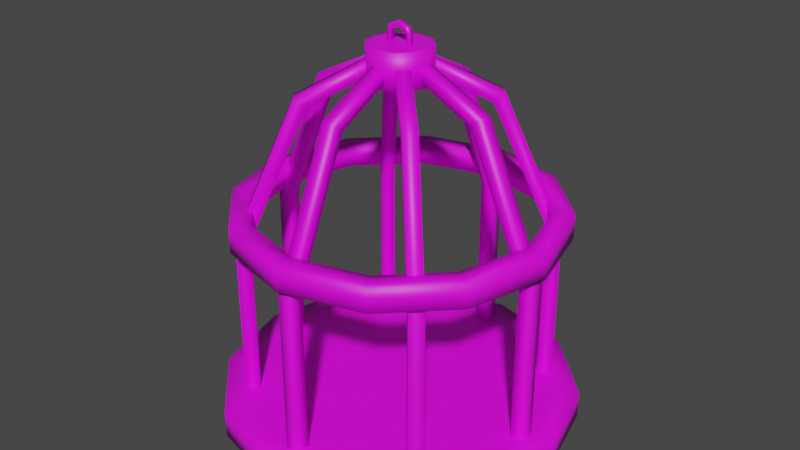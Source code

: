 # Source: cage.blend  (saved by Blender 3.3.6; exported with 4.5.12 LTS)
import bpy
from mathutils import Matrix  # noqa: F401  (used for matrix-valued properties, if any)

bpy.ops.wm.read_factory_settings(use_empty=True)
scene = bpy.context.scene
scene.name = 'Scene'

# ---- collections
col_collection = bpy.data.collections.new('Collection'); scene.collection.children.link(col_collection)

# ---- images (referenced by path relative to the original .blend; pixels are not part of the script)
import os
ASSET_DIR = os.environ.get("B2B_ASSET_DIR", "")  # directory of the original .blend (textures are referenced by path, not embedded)
HERE = os.path.dirname(os.path.abspath(__file__))  # packed textures are extracted next to this script under _unpacked/

def load_image(name, relpath, width, height, colorspace="sRGB"):
    """Load a texture the original file referenced (path relative to the .blend, or extracted next to this script)."""
    p = next((c for c in (os.path.join(HERE, relpath), os.path.join(ASSET_DIR, relpath)) if relpath and os.path.exists(c)), "")
    if p:
        img = bpy.data.images.load(p, check_existing=True)
        img.name = name
    else:  # same state as the original file: an image datablock whose file is absent (Cycles renders it pink)
        img = bpy.data.images.new(name, width, height)
        img.source = "FILE"
        img.filepath = "//" + (relpath or name)
    img.colorspace_settings.name = colorspace
    return img
img_colors_psd = load_image('colors.psd', 'colors.psd', 1024, 1024, 'sRGB')

# ---- materials (node trees are filled in below, after node groups)
mat_material = bpy.data.materials.new('Material')
mat_material.alpha_threshold = 0.0
mat_material.use_transparent_shadow = False
mat_material.roughness = 0.5
mat_material.line_color = (0.0, 0.0, 0.0, 1.0)

# ---- material node trees
mat_material.use_nodes = True; mat_material.node_tree.nodes.clear()
_N = mat_material.node_tree.nodes; _L = mat_material.node_tree.links
n0 = _N.new('ShaderNodeOutputMaterial'); n0.name = 'Material Output'; n0.location = (300, 300)
n1 = _N.new('ShaderNodeBsdfPrincipled'); n1.name = 'Principled BSDF'; n1.location = (10, 300)
n1.distribution = 'GGX'
n1.subsurface_method = 'RANDOM_WALK_SKIN'
n1.inputs[3].default_value = 1.45
n1.inputs[27].default_value = (0.0, 0.0, 0.0, 1.0)
n1.inputs[28].default_value = 1.0
n2 = _N.new('ShaderNodeTexImage'); n2.name = 'Image Texture'; n2.location = (-387, 183)
n2.image = img_colors_psd
_L.new(n1.outputs[0], n0.inputs[0])
_L.new(n2.outputs[0], n1.inputs[0])
n0.is_active_output = True

# ---- world
world_world = bpy.data.worlds.new('World'); scene.world = world_world
world_world.use_nodes = True; world_world.node_tree.nodes.clear()
_N = world_world.node_tree.nodes; _L = world_world.node_tree.links
n0 = _N.new('ShaderNodeOutputWorld'); n0.name = 'World Output'; n0.location = (300, 300)
n1 = _N.new('ShaderNodeBackground'); n1.name = 'Background'; n1.location = (10, 300)
n1.inputs[0].default_value = (0.05088, 0.05088, 0.05088, 1.0)
_L.new(n1.outputs[0], n0.inputs[0])
n0.is_active_output = True
world_world.color = (0.05088, 0.05088, 0.05088)
world_world.use_sun_shadow = False
world_world.sun_shadow_jitter_overblur = 0.0

# ---- meshes
me_cylinder = bpy.data.meshes.new('Cylinder')
me_cylinder.from_pydata([(0.0, 0.6419, -0.0485), (0.0, 0.5594, 0.0485), (0.321, 0.5559, -0.0485), (0.2797, 0.4845, 0.0485), (0.5559, 0.321, -0.0485), (0.4845, 0.2797, 0.0485), (0.6419, 0.0, -0.0485), (0.5594, 0.0, 0.0485), (0.5559, -0.321, -0.0485), (0.4845, -0.2797, 0.0485), (0.321, -0.5559, -0.0485), (0.2797, -0.4845, 0.0485), (0.0, -0.6419, -0.0485), (0.0, -0.5594, 0.0485), (-0.321, -0.5559, -0.0485), (-0.2797, -0.4845, 0.0485), (-0.5559, -0.321, -0.0485), (-0.4845, -0.2797, 0.0485), (-0.6419, 0.0, -0.0485), (-0.5594, 0.0, 0.0485), (-0.5559, 0.321, -0.0485), (-0.4845, 0.2797, 0.0485), (-0.321, 0.5559, -0.0485), (-0.2797, 0.4845, 0.0485), (0.321, 0.5559, 0.0485), (0.0, 0.6419, 0.0485), (0.5559, 0.321, 0.0485), (0.6419, 0.0, 0.0485), (0.5559, -0.321, 0.0485), (0.321, -0.5559, 0.0485), (0.0, -0.6419, 0.0485), (-0.321, -0.5559, 0.0485), (-0.5559, -0.321, 0.0485), (-0.6419, 0.0, 0.0485), (-0.5559, 0.321, 0.0485), (-0.321, 0.5559, 0.0485), (0.4075, 0.3721, 0.03349), (0.3721, 0.3367, 0.03349), (0.3721, 0.4075, 0.03349), (0.3367, 0.3721, 0.03349), (0.4075, 0.3721, 0.6308), (0.3721, 0.3367, 0.6308), (0.3367, 0.3721, 0.6308), (0.3721, 0.4075, 0.6308), (0.2552, 0.2198, 1.13), (0.2279, 0.1925, 1.098), (0.1925, 0.2279, 1.098), (0.2198, 0.2552, 1.13), (0.02275, -0.01268, 1.295), (0.0226, -0.01283, 1.245), (-0.01283, 0.0226, 1.245), (-0.01268, 0.02275, 1.295), (-0.02506, -0.5513, 0.03349), (-0.02506, -0.5012, 0.03349), (0.02506, -0.5513, 0.03349), (0.02506, -0.5012, 0.03349), (-0.02506, -0.5513, 0.6308), (-0.02506, -0.5012, 0.6308), (0.02506, -0.5012, 0.6308), (0.02506, -0.5513, 0.6308), (-0.02506, -0.3359, 1.13), (-0.02506, -0.2973, 1.098), (0.02506, -0.2973, 1.098), (0.02506, -0.3359, 1.13), (-0.02506, -0.007121, 1.295), (-0.02506, -0.006908, 1.245), (0.02506, -0.006908, 1.245), (0.02506, -0.007121, 1.295), (0.3721, -0.4075, 0.03349), (0.3367, -0.3721, 0.03349), (0.4075, -0.3721, 0.03349), (0.3721, -0.3367, 0.03349), (0.3721, -0.4075, 0.6308), (0.3367, -0.3721, 0.6308), (0.3721, -0.3367, 0.6308), (0.4075, -0.3721, 0.6308), (0.2198, -0.2552, 1.13), (0.1925, -0.2279, 1.098), (0.2279, -0.1925, 1.098), (0.2552, -0.2198, 1.13), (-0.01268, -0.02275, 1.295), (-0.01283, -0.0226, 1.245), (0.0226, 0.01283, 1.245), (0.02275, 0.01268, 1.295), (0.5513, -0.02506, 0.03349), (0.5012, -0.02506, 0.03349), (0.5513, 0.02506, 0.03349), (0.5012, 0.02506, 0.03349), (0.5513, -0.02506, 0.6308), (0.5012, -0.02506, 0.6308), (0.5012, 0.02506, 0.6308), (0.5513, 0.02506, 0.6308), (0.3359, -0.02506, 1.13), (0.2973, -0.02506, 1.098), (0.2973, 0.02506, 1.098), (0.3359, 0.02506, 1.13), (0.007121, -0.02506, 1.295), (0.006908, -0.02506, 1.245), (0.006908, 0.02506, 1.245), (0.007121, 0.02506, 1.295), (-0.4075, -0.3721, 0.03349), (-0.3721, -0.3367, 0.03349), (-0.3721, -0.4075, 0.03349), (-0.3367, -0.3721, 0.03349), (-0.4075, -0.3721, 0.6308), (-0.3721, -0.3367, 0.6308), (-0.3367, -0.3721, 0.6308), (-0.3721, -0.4075, 0.6308), (-0.2552, -0.2198, 1.13), (-0.2279, -0.1925, 1.098), (-0.1925, -0.2279, 1.098), (-0.2198, -0.2552, 1.13), (-0.02275, 0.01268, 1.295), (-0.0226, 0.01283, 1.245), (0.01283, -0.0226, 1.245), (0.01268, -0.02275, 1.295), (-0.5513, 0.02506, 0.03349), (-0.5012, 0.02506, 0.03349), (-0.5513, -0.02506, 0.03349), (-0.5012, -0.02506, 0.03349), (-0.5513, 0.02506, 0.6308), (-0.5012, 0.02506, 0.6308), (-0.5012, -0.02506, 0.6308), (-0.5513, -0.02506, 0.6308), (-0.3359, 0.02506, 1.13), (-0.2973, 0.02506, 1.098), (-0.2973, -0.02506, 1.098), (-0.3359, -0.02506, 1.13), (-0.007121, 0.02506, 1.295), (-0.006908, 0.02506, 1.245), (-0.006908, -0.02506, 1.245), (-0.007121, -0.02506, 1.295), (-0.3721, 0.4075, 0.03349), (-0.3367, 0.3721, 0.03349), (-0.4075, 0.3721, 0.03349), (-0.3721, 0.3367, 0.03349), (-0.3721, 0.4075, 0.6308), (-0.3367, 0.3721, 0.6308), (-0.3721, 0.3367, 0.6308), (-0.4075, 0.3721, 0.6308), (-0.2198, 0.2552, 1.13), (-0.1925, 0.2279, 1.098), (-0.2279, 0.1925, 1.098), (-0.2552, 0.2198, 1.13), (0.01268, 0.02275, 1.295), (0.01283, 0.0226, 1.245), (-0.0226, -0.01283, 1.245), (-0.02275, -0.01268, 1.295), (0.02506, 0.5513, 0.03349), (0.02506, 0.5012, 0.03349), (-0.02506, 0.5513, 0.03349), (-0.02506, 0.5012, 0.03349), (0.02506, 0.5513, 0.6308), (0.02506, 0.5012, 0.6308), (-0.02506, 0.5012, 0.6308), (-0.02506, 0.5513, 0.6308), (0.02506, 0.3359, 1.13), (0.02506, 0.2973, 1.098), (-0.02506, 0.2973, 1.098), (-0.02506, 0.3359, 1.13), (0.02506, 0.007121, 1.295), (0.02506, 0.006908, 1.245), (-0.02506, 0.006908, 1.245), (-0.02506, 0.007121, 1.295), (0.0, 0.5191, 0.6608), (0.0, 0.5052, 0.7484), (0.2596, 0.4496, 0.6608), (0.2526, 0.4375, 0.7484), (0.4496, 0.2596, 0.6608), (0.4375, 0.2526, 0.7484), (0.5191, 0.0, 0.6608), (0.5052, 0.0, 0.7484), (0.4496, -0.2596, 0.6608), (0.4375, -0.2526, 0.7484), (0.2596, -0.4496, 0.6608), (0.2526, -0.4375, 0.7484), (0.0, -0.5191, 0.6608), (0.0, -0.5052, 0.7484), (-0.2596, -0.4496, 0.6608), (-0.2526, -0.4375, 0.7484), (-0.4496, -0.2596, 0.6608), (-0.4375, -0.2526, 0.7484), (-0.5191, 0.0, 0.6608), (-0.5052, 0.0, 0.7484), (-0.4496, 0.2596, 0.6608), (-0.4375, 0.2526, 0.7484), (-0.2596, 0.4496, 0.6608), (-0.2526, 0.4375, 0.7484), (0.2898, 0.502, 0.7484), (0.0, 0.5797, 0.7484), (0.502, 0.2898, 0.7484), (0.5797, 0.0, 0.7484), (0.502, -0.2898, 0.7484), (0.2898, -0.502, 0.7484), (0.0, -0.5797, 0.7484), (-0.2898, -0.502, 0.7484), (-0.502, -0.2898, 0.7484), (-0.5797, 0.0, 0.7484), (-0.502, 0.2898, 0.7484), (-0.2898, 0.502, 0.7484), (0.0, 0.5797, 0.6608), (0.2898, 0.502, 0.6608), (0.502, 0.2898, 0.6608), (0.5797, 0.0, 0.6608), (0.502, -0.2898, 0.6608), (0.2898, -0.502, 0.6608), (0.0, -0.5797, 0.6608), (-0.2898, -0.502, 0.6608), (-0.502, -0.2898, 0.6608), (-0.5797, 0.0, 0.6608), (-0.502, 0.2898, 0.6608), (-0.2898, 0.502, 0.6608), (-0.04258, -0.009363, 1.336), (-0.03975, -0.009363, 1.351), (-0.04258, 0.009363, 1.336), (-0.03975, 0.009363, 1.351), (0.04258, -0.009363, 1.336), (0.03975, -0.009363, 1.351), (0.04258, 0.009363, 1.336), (0.03975, 0.009363, 1.351), (0.03155, 0.009363, 1.336), (-0.03155, 0.009363, 1.336), (-0.03155, 0.009363, 1.355), (0.03155, 0.009363, 1.355), (-0.03155, -0.009363, 1.336), (0.03155, -0.009363, 1.336), (0.03155, -0.009363, 1.355), (-0.03155, -0.009363, 1.355), (-0.04827, 0.009363, 1.273), (-0.04827, -0.009363, 1.273), (-0.03576, 0.009363, 1.273), (0.04827, -0.009363, 1.273), (0.04827, 0.009363, 1.273), (0.03576, -0.009363, 1.273), (0.03576, 0.009363, 1.273), (-0.03576, -0.009363, 1.273), (-3.724e-09, 0.009363, 1.35), (3.724e-09, 0.009363, 1.369), (3.724e-09, -0.009363, 1.35), (-3.724e-09, -0.009363, 1.369), (0.0, 0.1129, 1.174), (0.0, 0.09836, 1.298), (0.05643, 0.09775, 1.174), (0.04918, 0.08519, 1.298), (0.09775, 0.05643, 1.174), (0.08519, 0.04918, 1.298), (0.1129, 0.0, 1.174), (0.09836, 0.0, 1.298), (0.09775, -0.05643, 1.174), (0.08519, -0.04918, 1.298), (0.05643, -0.09775, 1.174), (0.04918, -0.08519, 1.298), (0.0, -0.1129, 1.174), (0.0, -0.09836, 1.298), (-0.05643, -0.09775, 1.174), (-0.04918, -0.08519, 1.298), (-0.09775, -0.05643, 1.174), (-0.08519, -0.04918, 1.298), (-0.1129, 0.0, 1.174), (-0.09836, 0.0, 1.298), (-0.09775, 0.05643, 1.174), (-0.08519, 0.04918, 1.298), (-0.05643, 0.09775, 1.174), (-0.04918, 0.08519, 1.298), (0.05643, 0.09775, 1.298), (0.0, 0.1129, 1.298), (0.09775, 0.05643, 1.298), (0.1129, 0.0, 1.298), (0.09775, -0.05643, 1.298), (0.05643, -0.09775, 1.298), (0.0, -0.1129, 1.298), (-0.05643, -0.09775, 1.298), (-0.09775, -0.05643, 1.298), (-0.1129, 0.0, 1.298), (-0.09775, 0.05643, 1.298), (-0.05643, 0.09775, 1.298)], [], [(0, 25, 24, 2), (2, 24, 26, 4), (4, 26, 27, 6), (6, 27, 28, 8), (8, 28, 29, 10), (10, 29, 30, 12), (12, 30, 31, 14), (14, 31, 32, 16), (16, 32, 33, 18), (18, 33, 34, 20), (3, 1, 23, 21, 19, 17, 15, 13, 11, 9, 7, 5), (20, 34, 35, 22), (22, 35, 25, 0), (0, 2, 4, 6, 8, 10, 12, 14, 16, 18, 20, 22), (1, 3, 24, 25), (3, 5, 26, 24), (5, 7, 27, 26), (7, 9, 28, 27), (9, 11, 29, 28), (11, 13, 30, 29), (13, 15, 31, 30), (15, 17, 32, 31), (17, 19, 33, 32), (19, 21, 34, 33), (21, 23, 35, 34), (23, 1, 25, 35), (38, 39, 42, 43), (43, 42, 46, 47), (37, 36, 40, 41), (36, 38, 43, 40), (39, 37, 41, 42), (45, 44, 48, 49), (41, 40, 44, 45), (40, 43, 47, 44), (42, 41, 45, 46), (50, 49, 48, 51), (44, 47, 51, 48), (46, 45, 49, 50), (47, 46, 50, 51), (54, 55, 58, 59), (59, 58, 62, 63), (53, 52, 56, 57), (52, 54, 59, 56), (55, 53, 57, 58), (61, 60, 64, 65), (57, 56, 60, 61), (56, 59, 63, 60), (58, 57, 61, 62), (66, 65, 64, 67), (60, 63, 67, 64), (62, 61, 65, 66), (63, 62, 66, 67), (70, 71, 74, 75), (75, 74, 78, 79), (69, 68, 72, 73), (68, 70, 75, 72), (71, 69, 73, 74), (77, 76, 80, 81), (73, 72, 76, 77), (72, 75, 79, 76), (74, 73, 77, 78), (82, 81, 80, 83), (76, 79, 83, 80), (78, 77, 81, 82), (79, 78, 82, 83), (86, 87, 90, 91), (91, 90, 94, 95), (85, 84, 88, 89), (84, 86, 91, 88), (87, 85, 89, 90), (93, 92, 96, 97), (89, 88, 92, 93), (88, 91, 95, 92), (90, 89, 93, 94), (98, 97, 96, 99), (92, 95, 99, 96), (94, 93, 97, 98), (95, 94, 98, 99), (102, 103, 106, 107), (107, 106, 110, 111), (101, 100, 104, 105), (100, 102, 107, 104), (103, 101, 105, 106), (109, 108, 112, 113), (105, 104, 108, 109), (104, 107, 111, 108), (106, 105, 109, 110), (114, 113, 112, 115), (108, 111, 115, 112), (110, 109, 113, 114), (111, 110, 114, 115), (118, 119, 122, 123), (123, 122, 126, 127), (117, 116, 120, 121), (116, 118, 123, 120), (119, 117, 121, 122), (125, 124, 128, 129), (121, 120, 124, 125), (120, 123, 127, 124), (122, 121, 125, 126), (130, 129, 128, 131), (124, 127, 131, 128), (126, 125, 129, 130), (127, 126, 130, 131), (134, 135, 138, 139), (139, 138, 142, 143), (133, 132, 136, 137), (132, 134, 139, 136), (135, 133, 137, 138), (141, 140, 144, 145), (137, 136, 140, 141), (136, 139, 143, 140), (138, 137, 141, 142), (146, 145, 144, 147), (140, 143, 147, 144), (142, 141, 145, 146), (143, 142, 146, 147), (150, 151, 154, 155), (155, 154, 158, 159), (149, 148, 152, 153), (148, 150, 155, 152), (151, 149, 153, 154), (157, 156, 160, 161), (153, 152, 156, 157), (152, 155, 159, 156), (154, 153, 157, 158), (162, 161, 160, 163), (156, 159, 163, 160), (158, 157, 161, 162), (159, 158, 162, 163), (200, 189, 188, 201), (201, 188, 190, 202), (202, 190, 191, 203), (203, 191, 192, 204), (204, 192, 193, 205), (205, 193, 194, 206), (206, 194, 195, 207), (207, 195, 196, 208), (208, 196, 197, 209), (209, 197, 198, 210), (210, 198, 199, 211), (211, 199, 189, 200), (166, 168, 169, 167), (165, 167, 188, 189), (167, 169, 190, 188), (169, 171, 191, 190), (171, 173, 192, 191), (173, 175, 193, 192), (175, 177, 194, 193), (177, 179, 195, 194), (179, 181, 196, 195), (181, 183, 197, 196), (183, 185, 198, 197), (185, 187, 199, 198), (187, 165, 189, 199), (166, 164, 200, 201), (168, 166, 201, 202), (170, 168, 202, 203), (172, 170, 203, 204), (174, 172, 204, 205), (176, 174, 205, 206), (178, 176, 206, 207), (180, 178, 207, 208), (182, 180, 208, 209), (184, 182, 209, 210), (186, 184, 210, 211), (164, 186, 211, 200), (168, 170, 171, 169), (170, 172, 173, 171), (172, 174, 175, 173), (174, 176, 177, 175), (176, 178, 179, 177), (178, 180, 181, 179), (180, 182, 183, 181), (182, 184, 185, 183), (184, 186, 187, 185), (186, 164, 165, 187), (164, 166, 167, 165), (212, 213, 215, 214), (220, 223, 219, 218), (218, 219, 217, 216), (224, 227, 213, 212), (224, 212, 229, 235), (222, 215, 213, 227), (219, 223, 226, 217), (237, 222, 227, 239), (218, 216, 231, 232), (236, 220, 225, 238), (216, 217, 226, 225), (238, 239, 227, 224), (214, 215, 222, 221), (236, 237, 223, 220), (234, 232, 231, 233), (228, 230, 235, 229), (225, 220, 234, 233), (220, 218, 232, 234), (216, 225, 233, 231), (214, 221, 230, 228), (221, 224, 235, 230), (212, 214, 228, 229), (221, 222, 237, 236), (225, 226, 239, 238), (221, 236, 238, 224), (223, 237, 239, 226), (240, 265, 264, 242), (242, 264, 266, 244), (244, 266, 267, 246), (246, 267, 268, 248), (248, 268, 269, 250), (250, 269, 270, 252), (252, 270, 271, 254), (254, 271, 272, 256), (256, 272, 273, 258), (258, 273, 274, 260), (243, 241, 263, 261, 259, 257, 255, 253, 251, 249, 247, 245), (260, 274, 275, 262), (262, 275, 265, 240), (240, 242, 244, 246, 248, 250, 252, 254, 256, 258, 260, 262), (241, 243, 264, 265), (243, 245, 266, 264), (245, 247, 267, 266), (247, 249, 268, 267), (249, 251, 269, 268), (251, 253, 270, 269), (253, 255, 271, 270), (255, 257, 272, 271), (257, 259, 273, 272), (259, 261, 274, 273), (261, 263, 275, 274), (263, 241, 265, 275)])
me_cylinder.polygons.foreach_set('use_smooth', [True] * 230)
_uv = me_cylinder.uv_layers.new(name='UVMap')
_uv.uv.foreach_set('vector', [0.4258, 0.7198, 0.4258, 0.7198, 0.4258, 0.7198, 0.4258, 0.7198, 0.4258, 0.7198, 0.4258, 0.7198, 0.4258, 0.7198, 0.4258, 0.7198, 0.4258, 0.7198, 0.4258, 0.7198, 0.4258, 0.7198, 0.4258, 0.7198, 0.4258, 0.7198, 0.4258, 0.7198, 0.4258, 0.7198, 0.4258, 0.7198, 0.4258, 0.7198, 0.4258, 0.7198, 0.4258, 0.7198, 0.4258, 0.7198, 0.4258, 0.7198, 0.4258, 0.7198, 0.4258, 0.7198, 0.4258, 0.7198, 0.4258, 0.7198, 0.4258, 0.7198, 0.4258, 0.7198, 0.4258, 0.7198, 0.4258, 0.7198, 0.4258, 0.7198, 0.4258, 0.7198, 0.4258, 0.7198, 0.4258, 0.7198, 0.4258, 0.7198, 0.4258, 0.7198, 0.4258, 0.7198, 0.4258, 0.7198, 0.4258, 0.7198, 0.4258, 0.7198, 0.4258, 0.7198, 0.4258, 0.7198, 0.4258, 0.7198, 0.4258, 0.7198, 0.4258, 0.7198, 0.4258, 0.7198, 0.4258, 0.7198, 0.4258, 0.7198, 0.4258, 0.7198, 0.4258, 0.7198, 0.4258, 0.7198, 0.4258, 0.7198, 0.4258, 0.7198, 0.4258, 0.7198, 0.4258, 0.7198, 0.4258, 0.7198, 0.4258, 0.7198, 0.4258, 0.7198, 0.4258, 0.7198, 0.4258, 0.7198, 0.4258, 0.7198, 0.4258, 0.7198, 0.4258, 0.7198, 0.4258, 0.7198, 0.4258, 0.7198, 0.4258, 0.7198, 0.4258, 0.7198, 0.4258, 0.7198, 0.4258, 0.7198, 0.4258, 0.7198, 0.4258, 0.7198, 0.4258, 0.7198, 0.4258, 0.7198, 0.4258, 0.7198, 0.4258, 0.7198, 0.4258, 0.7198, 0.4258, 0.7198, 0.4258, 0.7198, 0.4258, 0.7198, 0.4258, 0.7198, 0.4258, 0.7198, 0.4258, 0.7198, 0.4258, 0.7198, 0.4258, 0.7198, 0.4258, 0.7198, 0.4258, 0.7198, 0.4258, 0.7198, 0.4258, 0.7198, 0.4258, 0.7198, 0.4258, 0.7198, 0.4258, 0.7198, 0.4258, 0.7198, 0.4258, 0.7198, 0.4258, 0.7198, 0.4258, 0.7198, 0.4258, 0.7198, 0.4258, 0.7198, 0.4258, 0.7198, 0.4258, 0.7198, 0.4258, 0.7198, 0.4258, 0.7198, 0.4258, 0.7198, 0.4258, 0.7198, 0.4258, 0.7198, 0.4258, 0.7198, 0.4258, 0.7198, 0.4258, 0.7198, 0.4258, 0.7198, 0.4258, 0.7198, 0.4258, 0.7198, 0.4258, 0.7198, 0.4258, 0.7198, 0.4258, 0.7198, 0.4258, 0.7198, 0.4258, 0.7198, 0.4258, 0.7198, 0.4258, 0.7198, 0.4258, 0.7198, 0.4258, 0.7198, 0.4258, 0.7198, 0.4258, 0.7198, 0.7846, 0.7246, 0.7846, 0.7246, 0.7846, 0.7246, 0.7846, 0.7246, 0.7846, 0.7246, 0.7846, 0.7246, 0.7846, 0.7246, 0.7846, 0.7246, 0.7846, 0.7246, 0.7846, 0.7246, 0.7846, 0.7246, 0.7846, 0.7246, 0.7846, 0.7246, 0.7846, 0.7246, 0.7846, 0.7246, 0.7846, 0.7246, 0.7846, 0.7246, 0.7846, 0.7246, 0.7846, 0.7246, 0.7846, 0.7246, 0.7846, 0.7246, 0.7846, 0.7246, 0.7846, 0.7246, 0.7846, 0.7246, 0.7846, 0.7246, 0.7846, 0.7246, 0.7846, 0.7246, 0.7846, 0.7246, 0.7846, 0.7246, 0.7846, 0.7246, 0.7846, 0.7246, 0.7846, 0.7246, 0.7846, 0.7246, 0.7846, 0.7246, 0.7846, 0.7246, 0.7846, 0.7246, 0.7846, 0.7246, 0.7846, 0.7246, 0.7846, 0.7246, 0.7846, 0.7246, 0.7846, 0.7246, 0.7846, 0.7246, 0.7846, 0.7246, 0.7846, 0.7246, 0.7846, 0.7246, 0.7846, 0.7246, 0.7846, 0.7246, 0.7846, 0.7246, 0.7846, 0.7246, 0.7846, 0.7246, 0.7846, 0.7246, 0.7846, 0.7246, 0.7846, 0.7246, 0.7846, 0.7246, 0.7846, 0.7246, 0.7846, 0.7246, 0.7846, 0.7246, 0.7846, 0.7246, 0.7846, 0.7246, 0.7846, 0.7246, 0.7846, 0.7246, 0.7846, 0.7246, 0.7846, 0.7246, 0.7846, 0.7246, 0.7846, 0.7246, 0.7846, 0.7246, 0.7846, 0.7246, 0.7846, 0.7246, 0.7846, 0.7246, 0.7846, 0.7246, 0.7846, 0.7246, 0.7846, 0.7246, 0.7846, 0.7246, 0.7846, 0.7246, 0.7846, 0.7246, 0.7846, 0.7246, 0.7846, 0.7246, 0.7846, 0.7246, 0.7846, 0.7246, 0.7846, 0.7246, 0.7846, 0.7246, 0.7846, 0.7246, 0.7846, 0.7246, 0.7846, 0.7246, 0.7846, 0.7246, 0.7846, 0.7246, 0.7846, 0.7246, 0.7846, 0.7246, 0.7846, 0.7246, 0.7846, 0.7246, 0.7846, 0.7246, 0.7846, 0.7246, 0.7846, 0.7246, 0.7846, 0.7246, 0.7846, 0.7246, 0.7846, 0.7246, 0.7846, 0.7246, 0.7846, 0.7246, 0.7846, 0.7246, 0.7846, 0.7246, 0.7846, 0.7246, 0.7846, 0.7246, 0.7846, 0.7246, 0.7846, 0.7246, 0.7846, 0.7246, 0.7846, 0.7246, 0.7846, 0.7246, 0.7846, 0.7246, 0.7846, 0.7246, 0.7846, 0.7246, 0.7846, 0.7246, 0.7846, 0.7246, 0.7846, 0.7246, 0.7846, 0.7246, 0.7846, 0.7246, 0.7846, 0.7246, 0.7846, 0.7246, 0.7846, 0.7246, 0.7846, 0.7246, 0.7846, 0.7246, 0.7846, 0.7246, 0.7846, 0.7246, 0.7846, 0.7246, 0.7846, 0.7246, 0.7846, 0.7246, 0.7846, 0.7246, 0.7846, 0.7246, 0.7846, 0.7246, 0.7846, 0.7246, 0.7846, 0.7246, 0.7846, 0.7246, 0.7846, 0.7246, 0.7846, 0.7246, 0.7846, 0.7246, 0.7846, 0.7246, 0.7846, 0.7246, 0.7846, 0.7246, 0.7846, 0.7246, 0.7846, 0.7246, 0.7846, 0.7246, 0.7846, 0.7246, 0.7846, 0.7246, 0.7846, 0.7246, 0.7846, 0.7246, 0.7846, 0.7246, 0.7846, 0.7246, 0.7846, 0.7246, 0.7846, 0.7246, 0.7846, 0.7246, 0.7846, 0.7246, 0.7846, 0.7246, 0.7846, 0.7246, 0.7846, 0.7246, 0.7846, 0.7246, 0.7846, 0.7246, 0.7846, 0.7246, 0.7846, 0.7246, 0.7846, 0.7246, 0.7846, 0.7246, 0.7846, 0.7246, 0.7846, 0.7246, 0.7846, 0.7246, 0.7846, 0.7246, 0.7846, 0.7246, 0.7846, 0.7246, 0.7846, 0.7246, 0.7846, 0.7246, 0.7846, 0.7246, 0.7846, 0.7246, 0.7846, 0.7246, 0.7846, 0.7246, 0.7846, 0.7246, 0.7846, 0.7246, 0.7846, 0.7246, 0.7846, 0.7246, 0.7846, 0.7246, 0.7846, 0.7246, 0.7846, 0.7246, 0.7846, 0.7246, 0.7846, 0.7246, 0.7846, 0.7246, 0.7846, 0.7246, 0.7846, 0.7246, 0.7846, 0.7246, 0.7846, 0.7246, 0.7846, 0.7246, 0.7846, 0.7246, 0.7846, 0.7246, 0.7846, 0.7246, 0.7846, 0.7246, 0.7846, 0.7246, 0.7846, 0.7246, 0.7846, 0.7246, 0.7846, 0.7246, 0.7846, 0.7246, 0.7846, 0.7246, 0.7846, 0.7246, 0.7846, 0.7246, 0.7846, 0.7246, 0.7846, 0.7246, 0.7846, 0.7246, 0.7846, 0.7246, 0.7846, 0.7246, 0.7846, 0.7246, 0.7846, 0.7246, 0.7846, 0.7246, 0.7846, 0.7246, 0.7846, 0.7246, 0.7846, 0.7246, 0.7846, 0.7246, 0.7846, 0.7246, 0.7846, 0.7246, 0.7846, 0.7246, 0.7846, 0.7246, 0.7846, 0.7246, 0.7846, 0.7246, 0.7846, 0.7246, 0.7846, 0.7246, 0.7846, 0.7246, 0.7846, 0.7246, 0.7846, 0.7246, 0.7846, 0.7246, 0.7846, 0.7246, 0.7846, 0.7246, 0.7846, 0.7246, 0.7846, 0.7246, 0.7846, 0.7246, 0.7846, 0.7246, 0.7846, 0.7246, 0.7846, 0.7246, 0.7846, 0.7246, 0.7846, 0.7246, 0.7846, 0.7246, 0.7846, 0.7246, 0.7846, 0.7246, 0.7846, 0.7246, 0.7846, 0.7246, 0.7846, 0.7246, 0.7846, 0.7246, 0.7846, 0.7246, 0.7846, 0.7246, 0.7846, 0.7246, 0.7846, 0.7246, 0.7846, 0.7246, 0.7846, 0.7246, 0.7846, 0.7246, 0.7846, 0.7246, 0.7846, 0.7246, 0.7846, 0.7246, 0.7846, 0.7246, 0.7846, 0.7246, 0.7846, 0.7246, 0.7846, 0.7246, 0.7846, 0.7246, 0.7846, 0.7246, 0.7846, 0.7246, 0.7846, 0.7246, 0.7846, 0.7246, 0.7846, 0.7246, 0.7846, 0.7246, 0.7846, 0.7246, 0.7846, 0.7246, 0.7846, 0.7246, 0.7846, 0.7246, 0.7846, 0.7246, 0.7846, 0.7246, 0.7846, 0.7246, 0.7846, 0.7246, 0.7846, 0.7246, 0.7846, 0.7246, 0.7846, 0.7246, 0.7846, 0.7246, 0.7846, 0.7246, 0.7846, 0.7246, 0.7846, 0.7246, 0.7846, 0.7246, 0.7846, 0.7246, 0.7846, 0.7246, 0.7846, 0.7246, 0.7846, 0.7246, 0.7846, 0.7246, 0.7846, 0.7246, 0.7846, 0.7246, 0.7846, 0.7246, 0.7846, 0.7246, 0.7846, 0.7246, 0.7846, 0.7246, 0.7846, 0.7246, 0.7846, 0.7246, 0.7846, 0.7246, 0.7846, 0.7246, 0.7846, 0.7246, 0.7846, 0.7246, 0.7846, 0.7246, 0.7846, 0.7246, 0.7846, 0.7246, 0.7846, 0.7246, 0.7846, 0.7246, 0.7846, 0.7246, 0.7846, 0.7246, 0.7846, 0.7246, 0.7846, 0.7246, 0.7846, 0.7246, 0.7846, 0.7246, 0.7846, 0.7246, 0.7846, 0.7246, 0.7846, 0.7246, 0.7846, 0.7246, 0.7846, 0.7246, 0.7846, 0.7246, 0.7846, 0.7246, 0.7846, 0.7246, 0.7846, 0.7246, 0.7846, 0.7246, 0.7846, 0.7246, 0.7846, 0.7246, 0.7846, 0.7246, 0.7846, 0.7246, 0.7846, 0.7246, 0.7846, 0.7246, 0.7846, 0.7246, 0.7846, 0.7246, 0.7846, 0.7246, 0.7846, 0.7246, 0.7846, 0.7246, 0.7846, 0.7246, 0.7846, 0.7246, 0.7846, 0.7246, 0.7846, 0.7246, 0.7846, 0.7246, 0.7846, 0.7246, 0.7846, 0.7246, 0.7846, 0.7246, 0.7846, 0.7246, 0.7846, 0.7246, 0.7846, 0.7246, 0.7846, 0.7246, 0.7846, 0.7246, 0.7846, 0.7246, 0.7846, 0.7246, 0.7846, 0.7246, 0.7846, 0.7246, 0.7846, 0.7246, 0.7846, 0.7246, 0.7846, 0.7246, 0.7846, 0.7246, 0.7846, 0.7246, 0.7846, 0.7246, 0.7846, 0.7246, 0.7846, 0.7246, 0.7846, 0.7246, 0.7846, 0.7246, 0.7846, 0.7246, 0.7846, 0.7246, 0.7846, 0.7246, 0.7846, 0.7246, 0.7846, 0.7246, 0.7846, 0.7246, 0.7846, 0.7246, 0.7846, 0.7246, 0.7846, 0.7246, 0.7846, 0.7246, 0.7846, 0.7246, 0.7846, 0.7246, 0.7846, 0.7246, 0.7846, 0.7246, 0.7846, 0.7246, 0.7846, 0.7246, 0.7846, 0.7246, 0.7846, 0.7246, 0.7846, 0.7246, 0.7846, 0.7246, 0.7846, 0.7246, 0.7846, 0.7246, 0.7846, 0.7246, 0.7846, 0.7246, 0.7846, 0.7246, 0.7846, 0.7246, 0.7846, 0.7246, 0.7846, 0.7246, 0.7846, 0.7246, 0.7846, 0.7246, 0.7846, 0.7246, 0.7846, 0.7246, 0.7846, 0.7246, 0.7846, 0.7246, 0.7846, 0.7246, 0.7846, 0.7246, 0.7846, 0.7246, 0.7846, 0.7246, 0.7846, 0.7246, 0.7846, 0.7246, 0.7846, 0.7246, 0.7846, 0.7246, 0.7846, 0.7246, 0.7846, 0.7246, 0.7846, 0.7246, 0.7846, 0.7246, 0.7846, 0.7246, 0.7846, 0.7246, 0.7846, 0.7246, 0.7846, 0.7246, 0.7846, 0.7246, 0.7846, 0.7246, 0.7846, 0.7246, 0.7846, 0.7246, 0.7846, 0.7246, 0.7846, 0.7246, 0.7846, 0.7246, 0.7846, 0.7246, 0.7846, 0.7246, 0.7846, 0.7246, 0.7846, 0.7246, 0.7846, 0.7246, 0.7846, 0.7246, 0.7846, 0.7246, 0.4127, 0.7459, 0.4127, 0.7459, 0.4127, 0.7459, 0.4127, 0.7459, 0.4127, 0.7459, 0.4127, 0.7459, 0.4127, 0.7459, 0.4127, 0.7459, 0.4127, 0.7459, 0.4127, 0.7459, 0.4127, 0.7459, 0.4127, 0.7459, 0.4127, 0.7459, 0.4127, 0.7459, 0.4127, 0.7459, 0.4127, 0.7459, 0.4127, 0.7459, 0.4127, 0.7459, 0.4127, 0.7459, 0.4127, 0.7459, 0.4127, 0.7459, 0.4127, 0.7459, 0.4127, 0.7459, 0.4127, 0.7459, 0.4127, 0.7459, 0.4127, 0.7459, 0.4127, 0.7459, 0.4127, 0.7459, 0.4127, 0.7459, 0.4127, 0.7459, 0.4127, 0.7459, 0.4127, 0.7459, 0.4127, 0.7459, 0.4127, 0.7459, 0.4127, 0.7459, 0.4127, 0.7459, 0.4127, 0.7459, 0.4127, 0.7459, 0.4127, 0.7459, 0.4127, 0.7459, 0.4127, 0.7459, 0.4127, 0.7459, 0.4127, 0.7459, 0.4127, 0.7459, 0.4127, 0.7459, 0.4127, 0.7459, 0.4127, 0.7459, 0.4127, 0.7459, 0.4127, 0.7459, 0.4127, 0.7459, 0.4127, 0.7459, 0.4127, 0.7459, 0.4127, 0.7459, 0.4127, 0.7459, 0.4127, 0.7459, 0.4127, 0.7459, 0.4127, 0.7459, 0.4127, 0.7459, 0.4127, 0.7459, 0.4127, 0.7459, 0.4127, 0.7459, 0.4127, 0.7459, 0.4127, 0.7459, 0.4127, 0.7459, 0.4127, 0.7459, 0.4127, 0.7459, 0.4127, 0.7459, 0.4127, 0.7459, 0.4127, 0.7459, 0.4127, 0.7459, 0.4127, 0.7459, 0.4127, 0.7459, 0.4127, 0.7459, 0.4127, 0.7459, 0.4127, 0.7459, 0.4127, 0.7459, 0.4127, 0.7459, 0.4127, 0.7459, 0.4127, 0.7459, 0.4127, 0.7459, 0.4127, 0.7459, 0.4127, 0.7459, 0.4127, 0.7459, 0.4127, 0.7459, 0.4127, 0.7459, 0.4127, 0.7459, 0.4127, 0.7459, 0.4127, 0.7459, 0.4127, 0.7459, 0.4127, 0.7459, 0.4127, 0.7459, 0.4127, 0.7459, 0.4127, 0.7459, 0.4127, 0.7459, 0.4127, 0.7459, 0.4127, 0.7459, 0.4127, 0.7459, 0.4127, 0.7459, 0.4127, 0.7459, 0.4127, 0.7459, 0.4127, 0.7459, 0.4127, 0.7459, 0.4127, 0.7459, 0.4127, 0.7459, 0.4127, 0.7459, 0.4127, 0.7459, 0.4127, 0.7459, 0.4127, 0.7459, 0.4127, 0.7459, 0.4127, 0.7459, 0.4127, 0.7459, 0.4127, 0.7459, 0.4127, 0.7459, 0.4127, 0.7459, 0.4127, 0.7459, 0.4127, 0.7459, 0.4127, 0.7459, 0.4127, 0.7459, 0.4127, 0.7459, 0.4127, 0.7459, 0.4127, 0.7459, 0.4127, 0.7459, 0.4127, 0.7459, 0.4127, 0.7459, 0.4127, 0.7459, 0.4127, 0.7459, 0.4127, 0.7459, 0.4127, 0.7459, 0.4127, 0.7459, 0.4127, 0.7459, 0.4127, 0.7459, 0.4127, 0.7459, 0.4127, 0.7459, 0.4127, 0.7459, 0.4127, 0.7459, 0.4127, 0.7459, 0.4127, 0.7459, 0.4127, 0.7459, 0.4127, 0.7459, 0.4127, 0.7459, 0.4127, 0.7459, 0.4127, 0.7459, 0.4127, 0.7459, 0.4127, 0.7459, 0.4127, 0.7459, 0.4127, 0.7459, 0.4127, 0.7459, 0.4127, 0.7459, 0.4127, 0.7459, 0.4127, 0.7459, 0.4127, 0.7459, 0.4127, 0.7459, 0.4127, 0.7459, 0.4127, 0.7459, 0.4127, 0.7459, 0.4127, 0.7459, 0.4127, 0.7459, 0.4127, 0.7459, 0.4127, 0.7459, 0.4127, 0.7459, 0.4127, 0.7459, 0.4127, 0.7459, 0.4127, 0.7459, 0.4127, 0.7459, 0.4127, 0.7459, 0.4127, 0.7459, 0.4127, 0.7459, 0.4127, 0.7459, 0.4127, 0.7459, 0.4127, 0.7459, 0.4127, 0.7459, 0.4127, 0.7459, 0.4127, 0.7459, 0.4127, 0.7459, 0.4127, 0.7459, 0.4127, 0.7459, 0.4127, 0.7459, 0.4127, 0.7459, 0.4127, 0.7459, 0.4127, 0.7459, 0.4127, 0.7459, 0.4127, 0.7459, 0.4127, 0.7459, 0.4127, 0.7459, 0.4127, 0.7459, 0.4127, 0.7459, 0.4127, 0.7459, 0.4127, 0.7459, 0.4127, 0.7459, 0.4127, 0.7459, 0.4127, 0.7459, 0.4127, 0.7459, 0.55, 0.7232, 0.55, 0.7232, 0.55, 0.7232, 0.55, 0.7232, 0.55, 0.7232, 0.55, 0.7232, 0.55, 0.7232, 0.55, 0.7232, 0.55, 0.7232, 0.55, 0.7232, 0.55, 0.7232, 0.55, 0.7232, 0.55, 0.7232, 0.55, 0.7232, 0.55, 0.7232, 0.55, 0.7232, 0.55, 0.7232, 0.55, 0.7232, 0.55, 0.7232, 0.55, 0.7232, 0.55, 0.7232, 0.55, 0.7232, 0.55, 0.7232, 0.55, 0.7232, 0.55, 0.7232, 0.55, 0.7232, 0.55, 0.7232, 0.55, 0.7232, 0.55, 0.7232, 0.55, 0.7232, 0.55, 0.7232, 0.55, 0.7232, 0.55, 0.7232, 0.55, 0.7232, 0.55, 0.7232, 0.55, 0.7232, 0.55, 0.7232, 0.55, 0.7232, 0.55, 0.7232, 0.55, 0.7232, 0.55, 0.7232, 0.55, 0.7232, 0.55, 0.7232, 0.55, 0.7232, 0.55, 0.7232, 0.55, 0.7232, 0.55, 0.7232, 0.55, 0.7232, 0.55, 0.7232, 0.55, 0.7232, 0.55, 0.7232, 0.55, 0.7232, 0.55, 0.7232, 0.55, 0.7232, 0.55, 0.7232, 0.55, 0.7232, 0.55, 0.7232, 0.55, 0.7232, 0.55, 0.7232, 0.55, 0.7232, 0.55, 0.7232, 0.55, 0.7232, 0.55, 0.7232, 0.55, 0.7232, 0.55, 0.7232, 0.55, 0.7232, 0.55, 0.7232, 0.55, 0.7232, 0.55, 0.7232, 0.55, 0.7232, 0.55, 0.7232, 0.55, 0.7232, 0.55, 0.7232, 0.55, 0.7232, 0.55, 0.7232, 0.55, 0.7232, 0.55, 0.7232, 0.55, 0.7232, 0.55, 0.7232, 0.55, 0.7232, 0.55, 0.7232, 0.55, 0.7232, 0.55, 0.7232, 0.55, 0.7232, 0.55, 0.7232, 0.55, 0.7232, 0.55, 0.7232, 0.55, 0.7232, 0.55, 0.7232, 0.55, 0.7232, 0.55, 0.7232, 0.55, 0.7232, 0.55, 0.7232, 0.55, 0.7232, 0.55, 0.7232, 0.55, 0.7232, 0.55, 0.7232, 0.55, 0.7232, 0.55, 0.7232, 0.55, 0.7232, 0.55, 0.7232, 0.55, 0.7232, 0.55, 0.7232, 0.55, 0.7232, 0.4561, 0.7433, 0.4561, 0.7433, 0.4561, 0.7433, 0.4561, 0.7433, 0.4561, 0.7433, 0.4561, 0.7433, 0.4561, 0.7433, 0.4561, 0.7433, 0.4561, 0.7433, 0.4561, 0.7433, 0.4561, 0.7433, 0.4561, 0.7433, 0.4561, 0.7433, 0.4561, 0.7433, 0.4561, 0.7433, 0.4561, 0.7433, 0.4561, 0.7433, 0.4561, 0.7433, 0.4561, 0.7433, 0.4561, 0.7433, 0.4561, 0.7433, 0.4561, 0.7433, 0.4561, 0.7433, 0.4561, 0.7433, 0.4561, 0.7433, 0.4561, 0.7433, 0.4561, 0.7433, 0.4561, 0.7433, 0.4561, 0.7433, 0.4561, 0.7433, 0.4561, 0.7433, 0.4561, 0.7433, 0.4561, 0.7433, 0.4561, 0.7433, 0.4561, 0.7433, 0.4561, 0.7433, 0.4561, 0.7433, 0.4561, 0.7433, 0.4561, 0.7433, 0.4561, 0.7433, 0.4561, 0.7433, 0.4561, 0.7433, 0.4561, 0.7433, 0.4561, 0.7433, 0.4561, 0.7433, 0.4561, 0.7433, 0.4561, 0.7433, 0.4561, 0.7433, 0.4561, 0.7433, 0.4561, 0.7433, 0.4561, 0.7433, 0.4561, 0.7433, 0.4561, 0.7433, 0.4561, 0.7433, 0.4561, 0.7433, 0.4561, 0.7433, 0.4561, 0.7433, 0.4561, 0.7433, 0.4561, 0.7433, 0.4561, 0.7433, 0.4561, 0.7433, 0.4561, 0.7433, 0.4561, 0.7433, 0.4561, 0.7433, 0.4561, 0.7433, 0.4561, 0.7433, 0.4561, 0.7433, 0.4561, 0.7433, 0.4561, 0.7433, 0.4561, 0.7433, 0.4561, 0.7433, 0.4561, 0.7433, 0.4561, 0.7433, 0.4561, 0.7433, 0.4561, 0.7433, 0.4561, 0.7433, 0.4561, 0.7433, 0.4561, 0.7433, 0.4561, 0.7433, 0.4561, 0.7433, 0.4561, 0.7433, 0.4561, 0.7433, 0.4561, 0.7433, 0.4561, 0.7433, 0.4561, 0.7433, 0.4561, 0.7433, 0.4561, 0.7433, 0.4561, 0.7433, 0.4561, 0.7433, 0.4561, 0.7433, 0.4561, 0.7433, 0.4561, 0.7433, 0.4561, 0.7433, 0.4561, 0.7433, 0.4561, 0.7433, 0.4561, 0.7433, 0.4561, 0.7433, 0.4561, 0.7433, 0.4561, 0.7433, 0.4561, 0.7433, 0.4561, 0.7433, 0.4561, 0.7433, 0.4561, 0.7433, 0.4561, 0.7433, 0.4561, 0.7433, 0.4561, 0.7433, 0.4561, 0.7433, 0.4561, 0.7433, 0.4561, 0.7433, 0.4561, 0.7433, 0.4561, 0.7433, 0.4561, 0.7433, 0.4561, 0.7433, 0.4561, 0.7433, 0.4561, 0.7433, 0.4561, 0.7433, 0.4561, 0.7433, 0.4561, 0.7433, 0.4561, 0.7433, 0.4561, 0.7433])
me_cylinder.materials.append(mat_material)
me_cylinder.update()

# ---- objects
ob_cylinder = bpy.data.objects.new('Cylinder', me_cylinder)

# ---- transforms, parenting, visibility, modifiers, constraints
ob_cylinder.location = (0.0, 0.0, 0.0)

# ---- collection membership
col_collection.objects.link(ob_cylinder)

# ---- scene / render settings (as saved in the file)
scene.frame_start = 1; scene.frame_end = 250; scene.frame_set(1)
scene.render.engine = 'BLENDER_EEVEE_NEXT'
scene.cycles.sampling_pattern = 'TABULATED_SOBOL'
scene.cycles.use_light_tree = False
scene.view_settings.view_transform = 'Filmic'
bpy.context.view_layer.update()

# ---- added for rendering (the .blend has no active camera and no usable light): camera, sun
cam_auto = bpy.data.cameras.new('AutoCamera')
cam_auto.lens = 50.0
cam_auto.sensor_width = 36.0
cam_auto.clip_end = 1000.0
ob_auto_camera = bpy.data.objects.new('AutoCamera', cam_auto)
scene.collection.objects.link(ob_auto_camera)
ob_auto_camera.location = (2.13117, -2.55741, 2.36516)
ob_auto_camera.rotation_euler = (1.09748, -7.21219e-08, 0.694738)
scene.camera = ob_auto_camera
light_auto_sun = bpy.data.lights.new('AutoSun', 'SUN')
light_auto_sun.energy = 3.0
light_auto_sun.angle = 0.0523599
ob_auto_sun = bpy.data.objects.new('AutoSun', light_auto_sun)
scene.collection.objects.link(ob_auto_sun)
ob_auto_sun.rotation_euler = (0.872665, 0.174533, 0.523599)
bpy.context.view_layer.update()
